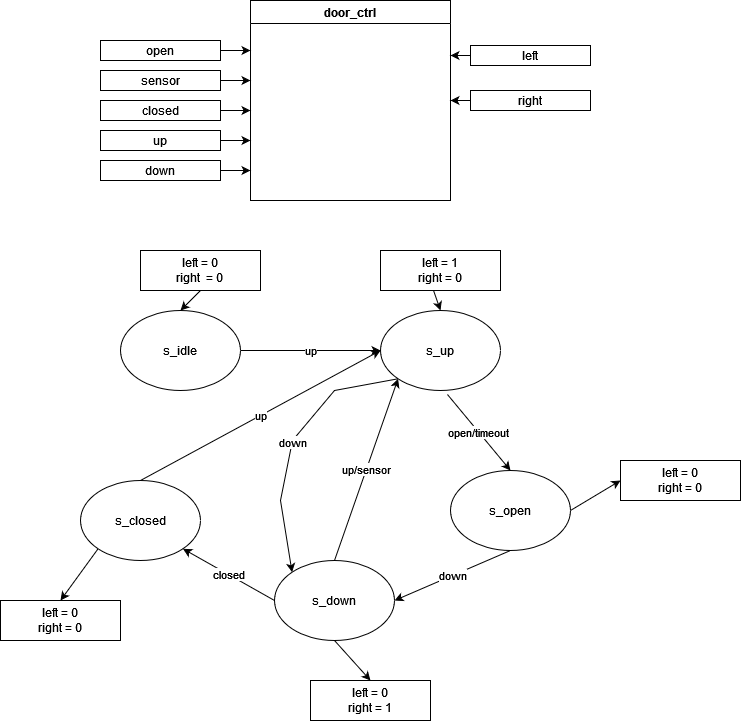

The diagram above was exported from draw.io. Its source (the exported page's mxGraphModel, read from the mxfile embedded in the PNG):
<mxGraphModel dx="725" dy="510" grid="1" gridSize="10" guides="1" tooltips="1" connect="1" arrows="1" fold="1" page="1" pageScale="1" pageWidth="827" pageHeight="1169" math="0" shadow="0">
  <root>
    <mxCell id="0" />
    <mxCell id="1" parent="0" />
    <mxCell id="JHCXoYs8og3UWIodTnZy-53" style="edgeStyle=orthogonalEdgeStyle;rounded=0;orthogonalLoop=1;jettySize=auto;html=1;exitX=0;exitY=0.5;exitDx=0;exitDy=0;fontSize=15;" edge="1" parent="1" source="JHCXoYs8og3UWIodTnZy-5">
      <mxGeometry relative="1" as="geometry">
        <mxPoint x="470" y="135.24137931034488" as="targetPoint" />
      </mxGeometry>
    </mxCell>
    <mxCell id="JHCXoYs8og3UWIodTnZy-5" value="left" style="rounded=0;whiteSpace=wrap;html=1;" vertex="1" parent="1">
      <mxGeometry x="490" y="125" width="120" height="20" as="geometry" />
    </mxCell>
    <mxCell id="JHCXoYs8og3UWIodTnZy-52" style="edgeStyle=orthogonalEdgeStyle;rounded=0;orthogonalLoop=1;jettySize=auto;html=1;exitX=0;exitY=0.5;exitDx=0;exitDy=0;fontSize=15;" edge="1" parent="1" source="JHCXoYs8og3UWIodTnZy-6">
      <mxGeometry relative="1" as="geometry">
        <mxPoint x="470" y="180.0689655172414" as="targetPoint" />
      </mxGeometry>
    </mxCell>
    <mxCell id="JHCXoYs8og3UWIodTnZy-6" value="right" style="rounded=0;whiteSpace=wrap;html=1;" vertex="1" parent="1">
      <mxGeometry x="490" y="170" width="120" height="20" as="geometry" />
    </mxCell>
    <mxCell id="JHCXoYs8og3UWIodTnZy-46" style="edgeStyle=orthogonalEdgeStyle;rounded=0;orthogonalLoop=1;jettySize=auto;html=1;exitX=1;exitY=0.5;exitDx=0;exitDy=0;entryX=0;entryY=0.25;entryDx=0;entryDy=0;fontSize=15;" edge="1" parent="1" source="JHCXoYs8og3UWIodTnZy-7" target="JHCXoYs8og3UWIodTnZy-39">
      <mxGeometry relative="1" as="geometry" />
    </mxCell>
    <mxCell id="JHCXoYs8og3UWIodTnZy-7" value="open" style="rounded=0;whiteSpace=wrap;html=1;" vertex="1" parent="1">
      <mxGeometry x="120" y="120" width="120" height="20" as="geometry" />
    </mxCell>
    <mxCell id="JHCXoYs8og3UWIodTnZy-47" style="edgeStyle=orthogonalEdgeStyle;rounded=0;orthogonalLoop=1;jettySize=auto;html=1;exitX=1;exitY=0.5;exitDx=0;exitDy=0;fontSize=15;" edge="1" parent="1" source="JHCXoYs8og3UWIodTnZy-8">
      <mxGeometry relative="1" as="geometry">
        <mxPoint x="270" y="160.0689655172414" as="targetPoint" />
      </mxGeometry>
    </mxCell>
    <mxCell id="JHCXoYs8og3UWIodTnZy-8" value="sensor" style="rounded=0;whiteSpace=wrap;html=1;" vertex="1" parent="1">
      <mxGeometry x="120" y="150" width="120" height="20" as="geometry" />
    </mxCell>
    <mxCell id="JHCXoYs8og3UWIodTnZy-48" style="edgeStyle=orthogonalEdgeStyle;rounded=0;orthogonalLoop=1;jettySize=auto;html=1;exitX=1;exitY=0.5;exitDx=0;exitDy=0;fontSize=15;" edge="1" parent="1" source="JHCXoYs8og3UWIodTnZy-9">
      <mxGeometry relative="1" as="geometry">
        <mxPoint x="270" y="189.72413793103453" as="targetPoint" />
      </mxGeometry>
    </mxCell>
    <mxCell id="JHCXoYs8og3UWIodTnZy-9" value="closed" style="rounded=0;whiteSpace=wrap;html=1;" vertex="1" parent="1">
      <mxGeometry x="120" y="180" width="120" height="20" as="geometry" />
    </mxCell>
    <mxCell id="JHCXoYs8og3UWIodTnZy-49" style="edgeStyle=orthogonalEdgeStyle;rounded=0;orthogonalLoop=1;jettySize=auto;html=1;exitX=1;exitY=0.5;exitDx=0;exitDy=0;fontSize=15;" edge="1" parent="1" source="JHCXoYs8og3UWIodTnZy-10">
      <mxGeometry relative="1" as="geometry">
        <mxPoint x="270" y="220.0689655172414" as="targetPoint" />
      </mxGeometry>
    </mxCell>
    <mxCell id="JHCXoYs8og3UWIodTnZy-10" value="up" style="rounded=0;whiteSpace=wrap;html=1;" vertex="1" parent="1">
      <mxGeometry x="120" y="210" width="120" height="20" as="geometry" />
    </mxCell>
    <mxCell id="JHCXoYs8og3UWIodTnZy-50" style="edgeStyle=orthogonalEdgeStyle;rounded=0;orthogonalLoop=1;jettySize=auto;html=1;exitX=1;exitY=0.5;exitDx=0;exitDy=0;fontSize=15;" edge="1" parent="1" source="JHCXoYs8og3UWIodTnZy-11">
      <mxGeometry relative="1" as="geometry">
        <mxPoint x="270" y="249.72413793103453" as="targetPoint" />
      </mxGeometry>
    </mxCell>
    <mxCell id="JHCXoYs8og3UWIodTnZy-11" value="down" style="rounded=0;whiteSpace=wrap;html=1;" vertex="1" parent="1">
      <mxGeometry x="120" y="240" width="120" height="20" as="geometry" />
    </mxCell>
    <mxCell id="JHCXoYs8og3UWIodTnZy-12" value="s_idle" style="ellipse;whiteSpace=wrap;html=1;" vertex="1" parent="1">
      <mxGeometry x="140" y="390" width="120" height="80" as="geometry" />
    </mxCell>
    <mxCell id="JHCXoYs8og3UWIodTnZy-13" value="s_up" style="ellipse;whiteSpace=wrap;html=1;" vertex="1" parent="1">
      <mxGeometry x="400" y="390" width="120" height="80" as="geometry" />
    </mxCell>
    <mxCell id="JHCXoYs8og3UWIodTnZy-14" value="s_open" style="ellipse;whiteSpace=wrap;html=1;" vertex="1" parent="1">
      <mxGeometry x="470" y="550" width="120" height="80" as="geometry" />
    </mxCell>
    <mxCell id="JHCXoYs8og3UWIodTnZy-15" value="up" style="endArrow=classic;html=1;rounded=0;exitX=1;exitY=0.5;exitDx=0;exitDy=0;entryX=0;entryY=0.5;entryDx=0;entryDy=0;" edge="1" parent="1" source="JHCXoYs8og3UWIodTnZy-12" target="JHCXoYs8og3UWIodTnZy-13">
      <mxGeometry width="50" height="50" relative="1" as="geometry">
        <mxPoint x="390" y="340" as="sourcePoint" />
        <mxPoint x="440" y="290" as="targetPoint" />
      </mxGeometry>
    </mxCell>
    <mxCell id="JHCXoYs8og3UWIodTnZy-16" value="open/timeout" style="endArrow=classic;html=1;rounded=0;entryX=0.5;entryY=0;entryDx=0;entryDy=0;exitX=0.558;exitY=1.05;exitDx=0;exitDy=0;exitPerimeter=0;" edge="1" parent="1" source="JHCXoYs8og3UWIodTnZy-13" target="JHCXoYs8og3UWIodTnZy-14">
      <mxGeometry width="50" height="50" relative="1" as="geometry">
        <mxPoint x="390" y="370" as="sourcePoint" />
        <mxPoint x="440" y="320" as="targetPoint" />
      </mxGeometry>
    </mxCell>
    <mxCell id="JHCXoYs8og3UWIodTnZy-17" value="&lt;div&gt;left = 0&lt;/div&gt;&lt;div&gt;right&amp;nbsp; = 0&lt;br&gt;&lt;/div&gt;" style="rounded=0;whiteSpace=wrap;html=1;" vertex="1" parent="1">
      <mxGeometry x="160" y="330" width="120" height="40" as="geometry" />
    </mxCell>
    <mxCell id="JHCXoYs8og3UWIodTnZy-18" value="&lt;div&gt;left = 1&lt;/div&gt;&lt;div&gt;right = 0&lt;br&gt;&lt;/div&gt;" style="rounded=0;whiteSpace=wrap;html=1;" vertex="1" parent="1">
      <mxGeometry x="400" y="330" width="120" height="40" as="geometry" />
    </mxCell>
    <mxCell id="JHCXoYs8og3UWIodTnZy-19" value="s_down" style="ellipse;whiteSpace=wrap;html=1;" vertex="1" parent="1">
      <mxGeometry x="294" y="640" width="120" height="80" as="geometry" />
    </mxCell>
    <mxCell id="JHCXoYs8og3UWIodTnZy-20" value="up/sensor" style="endArrow=classic;html=1;rounded=0;entryX=0;entryY=1;entryDx=0;entryDy=0;exitX=0.5;exitY=0;exitDx=0;exitDy=0;" edge="1" parent="1" source="JHCXoYs8og3UWIodTnZy-19" target="JHCXoYs8og3UWIodTnZy-13">
      <mxGeometry width="50" height="50" relative="1" as="geometry">
        <mxPoint x="390" y="440" as="sourcePoint" />
        <mxPoint x="440" y="390" as="targetPoint" />
      </mxGeometry>
    </mxCell>
    <mxCell id="JHCXoYs8og3UWIodTnZy-21" value="down" style="endArrow=classic;html=1;rounded=0;entryX=1;entryY=0.5;entryDx=0;entryDy=0;exitX=0.5;exitY=1;exitDx=0;exitDy=0;" edge="1" parent="1" source="JHCXoYs8og3UWIodTnZy-14" target="JHCXoYs8og3UWIodTnZy-19">
      <mxGeometry width="50" height="50" relative="1" as="geometry">
        <mxPoint x="390" y="440" as="sourcePoint" />
        <mxPoint x="440" y="390" as="targetPoint" />
      </mxGeometry>
    </mxCell>
    <mxCell id="JHCXoYs8og3UWIodTnZy-22" value="down" style="endArrow=classic;html=1;rounded=0;entryX=0;entryY=0;entryDx=0;entryDy=0;exitX=0;exitY=1;exitDx=0;exitDy=0;" edge="1" parent="1" source="JHCXoYs8og3UWIodTnZy-13" target="JHCXoYs8og3UWIodTnZy-19">
      <mxGeometry width="50" height="50" relative="1" as="geometry">
        <mxPoint x="390" y="440" as="sourcePoint" />
        <mxPoint x="440" y="390" as="targetPoint" />
        <Array as="points">
          <mxPoint x="354" y="470" />
          <mxPoint x="312" y="520" />
          <mxPoint x="300" y="580" />
        </Array>
      </mxGeometry>
    </mxCell>
    <mxCell id="JHCXoYs8og3UWIodTnZy-23" value="" style="endArrow=classic;html=1;rounded=0;entryX=0.5;entryY=0;entryDx=0;entryDy=0;exitX=0.442;exitY=1;exitDx=0;exitDy=0;exitPerimeter=0;" edge="1" parent="1" source="JHCXoYs8og3UWIodTnZy-18" target="JHCXoYs8og3UWIodTnZy-13">
      <mxGeometry width="50" height="50" relative="1" as="geometry">
        <mxPoint x="390" y="440" as="sourcePoint" />
        <mxPoint x="440" y="390" as="targetPoint" />
      </mxGeometry>
    </mxCell>
    <mxCell id="JHCXoYs8og3UWIodTnZy-24" value="" style="endArrow=classic;html=1;rounded=0;entryX=0.5;entryY=0;entryDx=0;entryDy=0;exitX=0.5;exitY=1;exitDx=0;exitDy=0;" edge="1" parent="1" source="JHCXoYs8og3UWIodTnZy-17" target="JHCXoYs8og3UWIodTnZy-12">
      <mxGeometry width="50" height="50" relative="1" as="geometry">
        <mxPoint x="390" y="440" as="sourcePoint" />
        <mxPoint x="440" y="390" as="targetPoint" />
      </mxGeometry>
    </mxCell>
    <mxCell id="JHCXoYs8og3UWIodTnZy-25" value="s_closed" style="ellipse;whiteSpace=wrap;html=1;" vertex="1" parent="1">
      <mxGeometry x="100" y="560" width="120" height="80" as="geometry" />
    </mxCell>
    <mxCell id="JHCXoYs8og3UWIodTnZy-26" value="up" style="endArrow=classic;html=1;rounded=0;entryX=0;entryY=0.5;entryDx=0;entryDy=0;exitX=0.5;exitY=0;exitDx=0;exitDy=0;" edge="1" parent="1" source="JHCXoYs8og3UWIodTnZy-25" target="JHCXoYs8og3UWIodTnZy-13">
      <mxGeometry width="50" height="50" relative="1" as="geometry">
        <mxPoint x="390" y="440" as="sourcePoint" />
        <mxPoint x="440" y="390" as="targetPoint" />
      </mxGeometry>
    </mxCell>
    <mxCell id="JHCXoYs8og3UWIodTnZy-27" value="closed" style="endArrow=classic;html=1;rounded=0;entryX=1;entryY=1;entryDx=0;entryDy=0;exitX=0;exitY=0.5;exitDx=0;exitDy=0;" edge="1" parent="1" source="JHCXoYs8og3UWIodTnZy-19" target="JHCXoYs8og3UWIodTnZy-25">
      <mxGeometry width="50" height="50" relative="1" as="geometry">
        <mxPoint x="390" y="440" as="sourcePoint" />
        <mxPoint x="440" y="390" as="targetPoint" />
      </mxGeometry>
    </mxCell>
    <mxCell id="JHCXoYs8og3UWIodTnZy-29" value="&lt;div&gt;left = 0&lt;/div&gt;&lt;div&gt;right = 0&lt;br&gt;&lt;/div&gt;" style="rounded=0;whiteSpace=wrap;html=1;" vertex="1" parent="1">
      <mxGeometry x="640" y="540" width="120" height="40" as="geometry" />
    </mxCell>
    <mxCell id="JHCXoYs8og3UWIodTnZy-30" value="&lt;div&gt;left = 0&lt;/div&gt;&lt;div&gt;right = 1&lt;br&gt;&lt;/div&gt;" style="rounded=0;whiteSpace=wrap;html=1;" vertex="1" parent="1">
      <mxGeometry x="330" y="760" width="120" height="40" as="geometry" />
    </mxCell>
    <mxCell id="JHCXoYs8og3UWIodTnZy-31" value="&lt;div&gt;left = 0&lt;/div&gt;&lt;div&gt;right = 0&lt;br&gt;&lt;/div&gt;" style="rounded=0;whiteSpace=wrap;html=1;" vertex="1" parent="1">
      <mxGeometry x="20" y="680" width="120" height="40" as="geometry" />
    </mxCell>
    <mxCell id="JHCXoYs8og3UWIodTnZy-32" value="" style="endArrow=classic;html=1;rounded=0;entryX=0.5;entryY=0;entryDx=0;entryDy=0;exitX=0;exitY=1;exitDx=0;exitDy=0;" edge="1" parent="1" source="JHCXoYs8og3UWIodTnZy-25" target="JHCXoYs8og3UWIodTnZy-31">
      <mxGeometry width="50" height="50" relative="1" as="geometry">
        <mxPoint x="390" y="500" as="sourcePoint" />
        <mxPoint x="440" y="450" as="targetPoint" />
      </mxGeometry>
    </mxCell>
    <mxCell id="JHCXoYs8og3UWIodTnZy-33" value="" style="endArrow=classic;html=1;rounded=0;entryX=0.5;entryY=0;entryDx=0;entryDy=0;exitX=0.5;exitY=1;exitDx=0;exitDy=0;" edge="1" parent="1" source="JHCXoYs8og3UWIodTnZy-19" target="JHCXoYs8og3UWIodTnZy-30">
      <mxGeometry width="50" height="50" relative="1" as="geometry">
        <mxPoint x="390" y="550" as="sourcePoint" />
        <mxPoint x="440" y="500" as="targetPoint" />
      </mxGeometry>
    </mxCell>
    <mxCell id="JHCXoYs8og3UWIodTnZy-34" value="" style="endArrow=classic;html=1;rounded=0;entryX=0;entryY=0.5;entryDx=0;entryDy=0;exitX=1;exitY=0.5;exitDx=0;exitDy=0;" edge="1" parent="1" source="JHCXoYs8og3UWIodTnZy-14" target="JHCXoYs8og3UWIodTnZy-29">
      <mxGeometry width="50" height="50" relative="1" as="geometry">
        <mxPoint x="390" y="550" as="sourcePoint" />
        <mxPoint x="440" y="500" as="targetPoint" />
      </mxGeometry>
    </mxCell>
    <mxCell id="JHCXoYs8og3UWIodTnZy-39" value="door_ctrl" style="swimlane;" vertex="1" parent="1">
      <mxGeometry x="270" y="80" width="200" height="200" as="geometry" />
    </mxCell>
  </root>
</mxGraphModel>